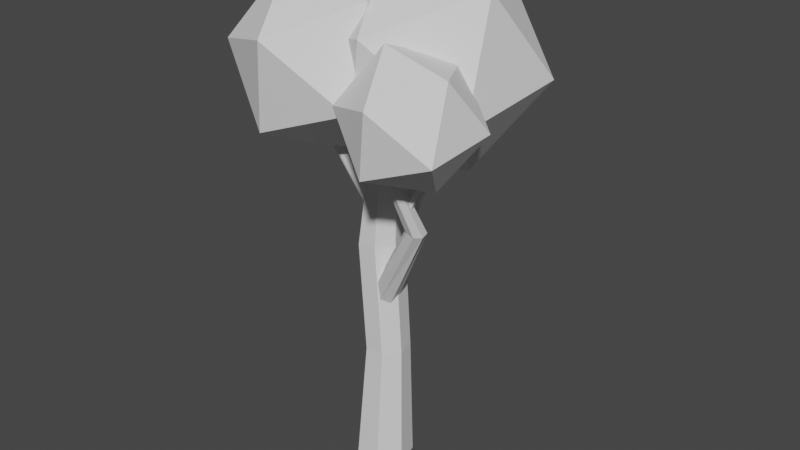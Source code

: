 # Source: Tree2.blend  (saved by Blender 2.93.21; exported with 4.5.12 LTS)
import bpy
from mathutils import Matrix  # noqa: F401  (used for matrix-valued properties, if any)

bpy.ops.wm.read_factory_settings(use_empty=True)
scene = bpy.context.scene
scene.name = 'Scene'

# ---- collections
col_collection = bpy.data.collections.new('Collection'); scene.collection.children.link(col_collection)

# ---- materials (node trees are filled in below, after node groups)
mat_trunk = bpy.data.materials.new('Trunk')
mat_trunk.use_transparent_shadow = False
mat_tree = bpy.data.materials.new('Tree')
mat_tree.use_transparent_shadow = False

# ---- material node trees
mat_trunk.use_nodes = True; mat_trunk.node_tree.nodes.clear()
_N = mat_trunk.node_tree.nodes; _L = mat_trunk.node_tree.links
n0 = _N.new('ShaderNodeBsdfPrincipled'); n0.name = 'Principled BSDF'; n0.location = (10, 300)
n0.distribution = 'GGX'
n0.subsurface_method = 'BURLEY'
n0.inputs[3].default_value = 1.45
n0.inputs[27].default_value = (0.0, 0.0, 0.0, 1.0)
n0.inputs[28].default_value = 1.0
n1 = _N.new('ShaderNodeOutputMaterial'); n1.name = 'Material Output'; n1.location = (300, 300)
_L.new(n0.outputs[0], n1.inputs[0])
n1.is_active_output = True
mat_tree.use_nodes = True; mat_tree.node_tree.nodes.clear()
_N = mat_tree.node_tree.nodes; _L = mat_tree.node_tree.links
n0 = _N.new('ShaderNodeBsdfPrincipled'); n0.name = 'Principled BSDF'; n0.location = (10, 300)
n0.distribution = 'GGX'
n0.subsurface_method = 'BURLEY'
n0.inputs[3].default_value = 1.45
n0.inputs[27].default_value = (0.0, 0.0, 0.0, 1.0)
n0.inputs[28].default_value = 1.0
n1 = _N.new('ShaderNodeOutputMaterial'); n1.name = 'Material Output'; n1.location = (300, 300)
_L.new(n0.outputs[0], n1.inputs[0])
n1.is_active_output = True

# ---- world
world_world = bpy.data.worlds.new('World'); scene.world = world_world
world_world.use_nodes = True; world_world.node_tree.nodes.clear()
_N = world_world.node_tree.nodes; _L = world_world.node_tree.links
n0 = _N.new('ShaderNodeOutputWorld'); n0.name = 'World Output'; n0.location = (300, 300)
n1 = _N.new('ShaderNodeBackground'); n1.name = 'Background'; n1.location = (10, 300)
n1.inputs[0].default_value = (0.05088, 0.05088, 0.05088, 1.0)
_L.new(n1.outputs[0], n0.inputs[0])
n0.is_active_output = True
world_world.color = (0.05088, 0.05088, 0.05088)
world_world.use_sun_shadow = False
world_world.sun_shadow_jitter_overblur = 0.0

# ---- meshes
me_cylinder = bpy.data.meshes.new('Cylinder')
me_cylinder.from_pydata([(-0.007596, 0.1665, -0.0327), (0.02279, 0.1265, 0.708), (0.1226, 0.1038, -0.0327), (0.1217, 0.07884, 0.708), (0.1547, -0.03705, -0.0327), (0.1461, -0.02814, 0.708), (0.06464, -0.15, -0.0327), (0.07765, -0.1139, 0.708), (-0.07984, -0.15, -0.0327), (-0.03208, -0.1139, 0.708), (-0.1699, -0.03705, -0.0327), (-0.1005, -0.02814, 0.708), (-0.1378, 0.1038, -0.0327), (-0.07608, 0.07884, 0.708), (-0.3556, -0.1836, 2.244), (-0.364, -0.2204, 2.243), (-0.3405, -0.2499, 2.244), (-0.3028, -0.2499, 2.246), (-0.2793, -0.2204, 2.247), (-0.2877, -0.1836, 2.247), (-0.3216, -0.1673, 2.245), (0.3778, -0.2319, 1.726), (0.3823, -0.2494, 1.736), (0.3697, -0.2619, 1.746), (0.3494, -0.26, 1.749), (0.3367, -0.245, 1.743), (0.3412, -0.2283, 1.732), (0.3595, -0.2225, 1.724), (0.4927, -0.1554, 2.065), (0.4821, -0.1609, 2.066), (0.4797, -0.1723, 2.069), (0.4875, -0.181, 2.072), (0.4995, -0.1806, 2.072), (0.5067, -0.1712, 2.07), (0.5037, -0.16, 2.067), (0.2888, -0.4076, 2.092), (0.2959, -0.3806, 2.092), (0.3207, -0.369, 2.087), (0.3445, -0.3815, 2.079), (0.3493, -0.4088, 2.075), (0.3316, -0.4302, 2.078), (0.3047, -0.4297, 2.085), (-0.02771, -0.03748, 1.087), (0.006016, 0.01685, 1.096), (0.06264, 0.03374, 1.07), (0.09953, 0.0004723, 1.028), (0.0889, -0.0579, 1.003), (0.03876, -0.09743, 1.012), (-0.01314, -0.08834, 1.05), (0.3337, -0.2203, 1.588), (0.38, -0.2212, 1.575), (0.4104, -0.1844, 1.57), (0.4021, -0.1376, 1.577), (0.3613, -0.1161, 1.59), (0.3187, -0.136, 1.6), (0.3065, -0.1824, 1.598), (0.0553, 0.0805, 2.082), (0.1122, 0.04179, 2.066), (0.1189, -0.02839, 2.066), (0.07043, -0.0772, 2.082), (0.003207, -0.06787, 2.101), (-0.03211, -0.007434, 2.109), (-0.008927, 0.0586, 2.101), (-0.1189, 0.08036, 1.337), (-0.1436, -0.02868, 1.333), (-0.07443, -0.1161, 1.343), (0.03645, -0.1161, 1.357), (0.1056, -0.02868, 1.366), (0.08091, 0.08036, 1.363), (-0.01899, 0.1289, 1.35), (-0.05928, 0.02156, 1.477), (-0.04715, -0.03607, 1.466), (-0.004902, -0.07052, 1.491), (0.03565, -0.05586, 1.532), (0.04397, -0.003127, 1.559), (0.0138, 0.04798, 1.552), (-0.03215, 0.05896, 1.515), (0.03562, 0.4331, 1.745), (0.008415, 0.4593, 1.745), (-0.02898, 0.4543, 1.746), (-0.0484, 0.422, 1.747), (-0.03523, 0.3867, 1.748), (0.0006202, 0.3749, 1.748), (0.03215, 0.3956, 1.746), (0.05881, 0.05066, 1.169), (0.003174, 0.06995, 1.159), (-0.04812, 0.0515, 1.183), (-0.05645, 0.009192, 1.225), (-0.01554, -0.02511, 1.252), (0.0438, -0.02558, 1.244), (0.07689, 0.008141, 1.207)], [], [(0, 1, 3, 2), (2, 3, 5, 4), (4, 5, 7, 6), (6, 7, 9, 8), (8, 9, 11, 10), (71, 72, 16, 15), (10, 11, 13, 12), (12, 13, 1, 0), (26, 25, 30, 29), (21, 27, 28, 34), (23, 22, 33, 32), (25, 24, 31, 30), (27, 26, 29, 28), (22, 21, 34, 33), (24, 23, 32, 31), (52, 53, 37, 38), (54, 55, 35, 36), (49, 50, 40, 41), (51, 52, 38, 39), (53, 54, 36, 37), (55, 49, 41, 35), (50, 51, 39, 40), (42, 48, 49, 55), (44, 43, 54, 53), (46, 45, 52, 51), (48, 47, 50, 49), (43, 42, 55, 54), (45, 44, 53, 52), (47, 46, 51, 50), (64, 65, 60, 61), (66, 67, 58, 59), (68, 69, 56, 57), (63, 64, 61, 62), (65, 66, 59, 60), (67, 68, 57, 58), (69, 63, 62, 56), (3, 1, 69, 68), (11, 9, 65, 64), (5, 3, 68, 67), (1, 13, 63, 69), (9, 7, 66, 65), (13, 11, 64, 63), (7, 5, 67, 66), (73, 74, 18, 17), (75, 76, 20, 19), (70, 71, 15, 14), (72, 73, 17, 16), (74, 75, 19, 18), (76, 70, 14, 20), (85, 86, 79, 78), (87, 88, 81, 80), (89, 90, 83, 82), (84, 85, 78, 77), (86, 87, 80, 79), (88, 89, 82, 81), (90, 84, 77, 83)])
_uv = me_cylinder.uv_layers.new(name='UVMap')
_uv.uv.foreach_set('vector', [1.0, 0.5, 1.0, 1.0, 0.8571, 1.0, 0.8571, 0.5, 0.8571, 0.5, 0.8571, 1.0, 0.7143, 1.0, 0.7143, 0.5, 0.7143, 0.5, 0.7143, 1.0, 0.5714, 1.0, 0.5714, 0.5, 0.5714, 0.5, 0.5714, 1.0, 0.4286, 1.0, 0.4286, 0.5, 0.4286, 0.5, 0.4286, 1.0, 0.2857, 1.0, 0.2857, 0.5, 0.2857, 1.0, 0.4286, 1.0, 0.6212, 1.0, 0.3283, 1.0, 0.2857, 0.5, 0.2857, 1.0, 0.1429, 1.0, 0.1429, 0.5, 0.1429, 0.5, 0.1429, 1.0, 2.98e-08, 1.0, 2.98e-08, 0.5, 0.2857, 1.0, 0.4286, 1.0, 0.4286, 1.0, 0.2857, 1.0, 2.98e-08, 1.0, 0.1429, 1.0, 0.1429, 1.0, 2.98e-08, 1.0, 0.7143, 1.0, 0.8571, 1.0, 0.8571, 1.0, 0.7143, 1.0, 0.4286, 1.0, 0.5714, 1.0, 0.5714, 1.0, 0.4286, 1.0, 0.1429, 1.0, 0.2857, 1.0, 0.2857, 1.0, 0.1429, 1.0, 0.8571, 1.0, 1.0, 1.0, 1.0, 1.0, 0.8571, 1.0, 0.5714, 1.0, 0.7143, 1.0, 0.7143, 1.0, 0.5714, 1.0, 0.5714, 1.0, 0.7143, 1.0, 0.7143, 1.0, 0.5714, 1.0, 0.8571, 1.0, 1.0, 1.0, 1.0, 1.0, 0.8571, 1.0, 0.1429, 1.0, 0.2857, 1.0, 0.2857, 1.0, 0.1429, 1.0, 0.4286, 1.0, 0.5714, 1.0, 0.5714, 1.0, 0.4286, 1.0, 0.7143, 1.0, 0.8571, 1.0, 0.8571, 1.0, 0.7143, 1.0, 2.98e-08, 1.0, 0.1429, 1.0, 0.1429, 1.0, 2.98e-08, 1.0, 0.2857, 1.0, 0.4286, 1.0, 0.4286, 1.0, 0.2857, 1.0, 2.98e-08, 1.0, 0.1429, 1.0, 0.1429, 1.0, 2.98e-08, 1.0, 0.7143, 1.0, 0.8571, 1.0, 0.8571, 1.0, 0.7143, 1.0, 0.4286, 1.0, 0.5714, 1.0, 0.5714, 1.0, 0.4286, 1.0, 0.1429, 1.0, 0.2857, 1.0, 0.2857, 1.0, 0.1429, 1.0, 0.8571, 1.0, 1.0, 1.0, 1.0, 1.0, 0.8571, 1.0, 0.5714, 1.0, 0.7143, 1.0, 0.7143, 1.0, 0.5714, 1.0, 0.2857, 1.0, 0.4286, 1.0, 0.4286, 1.0, 0.2857, 1.0, 0.2857, 1.0, 0.4286, 1.0, 0.4286, 1.0, 0.2857, 1.0, 0.5714, 1.0, 0.7143, 1.0, 0.7143, 1.0, 0.5714, 1.0, 0.8571, 1.0, 1.0, 1.0, 1.0, 1.0, 0.8571, 1.0, 0.1429, 1.0, 0.2857, 1.0, 0.2857, 1.0, 0.1429, 1.0, 0.4286, 1.0, 0.5714, 1.0, 0.5714, 1.0, 0.4286, 1.0, 0.7143, 1.0, 0.8571, 1.0, 0.8571, 1.0, 0.7143, 1.0, 2.98e-08, 1.0, 0.1429, 1.0, 0.1429, 1.0, 2.98e-08, 1.0, 0.8571, 1.0, 1.0, 1.0, 1.0, 1.0, 0.8571, 1.0, 0.2857, 1.0, 0.4286, 1.0, 0.4286, 1.0, 0.2857, 1.0, 0.7143, 1.0, 0.8571, 1.0, 0.8571, 1.0, 0.7143, 1.0, 2.98e-08, 1.0, 0.1429, 1.0, 0.1429, 1.0, 2.98e-08, 1.0, 0.4286, 1.0, 0.5714, 1.0, 0.5714, 1.0, 0.4286, 1.0, 0.1429, 1.0, 0.2857, 1.0, 0.2857, 1.0, 0.1429, 1.0, 0.5714, 1.0, 0.7143, 1.0, 0.7143, 1.0, 0.5714, 1.0, 0.5714, 1.0, 0.7143, 1.0, 0.7699, 1.0, 0.7937, 1.0, 0.8571, 1.0, 1.0, 1.0, 0.7502, 1.0, 0.7005, 1.0, 0.1429, 1.0, 0.2857, 1.0, 0.3283, 1.0, 0.01879, 1.0, 0.4286, 1.0, 0.5714, 1.0, 0.7937, 1.0, 0.6212, 1.0, 0.7143, 1.0, 0.8571, 1.0, 0.7005, 1.0, 0.7699, 1.0, 2.98e-08, 1.0, 0.1429, 1.0, 0.01879, 1.0, -0.2225, 1.0, 0.2857, 1.0, 0.4286, 1.0, 0.6212, 1.0, 0.3283, 1.0, 0.5714, 1.0, 0.7143, 1.0, 0.7699, 1.0, 0.7937, 1.0, 0.8571, 1.0, 1.0, 1.0, 0.7502, 1.0, 0.7005, 1.0, 0.1429, 1.0, 0.2857, 1.0, 0.3283, 1.0, 0.01879, 1.0, 0.4286, 1.0, 0.5714, 1.0, 0.7937, 1.0, 0.6212, 1.0, 0.7143, 1.0, 0.8571, 1.0, 0.7005, 1.0, 0.7699, 1.0, 2.98e-08, 1.0, 0.1429, 1.0, 0.01879, 1.0, -0.2225, 1.0])
me_cylinder.materials.append(mat_trunk)
me_cylinder.materials.append(mat_tree)
me_cylinder.use_remesh_fix_poles = True
me_cylinder.use_remesh_preserve_attributes = False
me_cylinder.update()
me_icosphere = bpy.data.meshes.new('Icosphere')
me_icosphere.from_pydata([(0.5891, -0.3145, 1.918), (0.7539, -0.5591, 2.161), (0.4014, -0.6281, 2.03), (0.2173, -0.2939, 2.005), (0.456, -0.01846, 2.12), (0.7876, -0.1824, 2.217), (0.4839, -0.6898, 2.398), (0.1523, -0.5259, 2.301), (0.186, -0.1491, 2.357), (0.5385, -0.08014, 2.488), (0.7226, -0.4143, 2.514), (0.3508, -0.3938, 2.6), (-0.0124, -0.1613, 1.921), (0.2131, -0.4961, 2.254), (-0.2693, -0.5905, 2.075), (-0.5213, -0.1332, 2.04), (-0.1945, 0.2439, 2.198), (0.2593, 0.01957, 2.33), (-0.1564, -0.6749, 2.578), (-0.6103, -0.4506, 2.446), (-0.5641, 0.06506, 2.522), (-0.08161, 0.1595, 2.702), (0.1703, -0.2979, 2.736), (-0.3386, -0.2698, 2.855), (0.4117, 0.1764, 1.808), (0.6854, -0.23, 2.212), (0.09986, -0.3445, 1.994), (-0.2059, 0.2105, 1.952), (0.1906, 0.6681, 2.143), (0.7415, 0.3959, 2.304), (0.2369, -0.447, 2.606), (-0.3139, -0.1748, 2.445), (-0.2578, 0.4511, 2.537), (0.3277, 0.5656, 2.755), (0.6335, 0.0106, 2.797), (0.01586, 0.04472, 2.941), (0.04595, 0.4619, 1.58), (0.2044, 0.2266, 1.814), (-0.1346, 0.1603, 1.688), (-0.3116, 0.4816, 1.663), (-0.08201, 0.7465, 1.774), (0.2368, 0.5889, 1.867), (-0.05523, 0.101, 2.042), (-0.3741, 0.2586, 1.949), (-0.3416, 0.6209, 2.002), (-0.002672, 0.6872, 2.128), (0.1743, 0.3659, 2.153), (-0.1832, 0.3856, 2.236), (-0.02326, 0.1103, 1.992)], [], [(0, 1, 2), (1, 0, 5), (0, 2, 3), (0, 3, 4), (0, 4, 5), (1, 5, 10), (2, 1, 6), (3, 2, 7), (4, 3, 8), (5, 4, 9), (1, 10, 6), (2, 6, 7), (3, 7, 8), (4, 8, 9), (5, 9, 10), (6, 10, 11), (7, 6, 11), (8, 7, 11), (9, 8, 11), (10, 9, 11), (12, 13, 14), (13, 12, 17), (12, 14, 15), (12, 15, 16), (12, 16, 17), (13, 17, 22), (14, 13, 18), (15, 14, 19), (16, 15, 20), (17, 16, 21), (13, 22, 18), (14, 18, 19), (15, 19, 20), (16, 20, 21), (17, 21, 22), (18, 22, 23), (19, 18, 23), (20, 19, 23), (21, 20, 23), (22, 21, 23), (24, 25, 26), (25, 24, 29), (24, 26, 27), (24, 27, 28), (24, 28, 29), (25, 29, 34), (26, 25, 30), (27, 26, 31), (28, 27, 32), (29, 28, 33), (25, 34, 30), (26, 30, 31), (27, 31, 32), (28, 32, 33), (29, 33, 34), (30, 34, 35), (31, 30, 35), (32, 31, 35), (33, 32, 35), (34, 33, 35), (36, 37, 38), (37, 36, 41), (36, 38, 39), (36, 39, 40), (36, 40, 41), (37, 41, 46), (38, 37, 42), (39, 38, 43), (40, 39, 44), (41, 40, 45), (37, 46, 42), (38, 42, 43), (39, 43, 44), (40, 44, 45), (41, 45, 46), (42, 46, 47), (43, 42, 47), (44, 43, 47), (45, 44, 47), (46, 45, 47)])
_uv = me_icosphere.uv_layers.new(name='UVMap')
_uv.uv.foreach_set('vector', [0.1818, 0.0, 0.2727, 0.1575, 0.09091, 0.1575, 0.2727, 0.1575, 0.3636, 0.0, 0.4545, 0.1575, 0.9091, 0.0, 1.0, 0.1575, 0.8182, 0.1575, 0.7273, 0.0, 0.8182, 0.1575, 0.6364, 0.1575, 0.5455, 0.0, 0.6364, 0.1575, 0.4545, 0.1575, 0.2727, 0.1575, 0.4545, 0.1575, 0.3636, 0.3149, 0.09091, 0.1575, 0.2727, 0.1575, 0.1818, 0.3149, 0.8182, 0.1575, 1.0, 0.1575, 0.9091, 0.3149, 0.6364, 0.1575, 0.8182, 0.1575, 0.7273, 0.3149, 0.4545, 0.1575, 0.6364, 0.1575, 0.5455, 0.3149, 0.2727, 0.1575, 0.3636, 0.3149, 0.1818, 0.3149, 0.09091, 0.1575, 0.1818, 0.3149, 0.0, 0.3149, 0.8182, 0.1575, 0.9091, 0.3149, 0.7273, 0.3149, 0.6364, 0.1575, 0.7273, 0.3149, 0.5455, 0.3149, 0.4545, 0.1575, 0.5455, 0.3149, 0.3636, 0.3149, 0.1818, 0.3149, 0.3636, 0.3149, 0.2727, 0.4724, 0.0, 0.3149, 0.1818, 0.3149, 0.09091, 0.4724, 0.7273, 0.3149, 0.9091, 0.3149, 0.8182, 0.4724, 0.5455, 0.3149, 0.7273, 0.3149, 0.6364, 0.4724, 0.3636, 0.3149, 0.5455, 0.3149, 0.4545, 0.4724, 0.1818, 0.0, 0.2727, 0.1575, 0.09091, 0.1575, 0.2727, 0.1575, 0.3636, 0.0, 0.4545, 0.1575, 0.9091, 0.0, 1.0, 0.1575, 0.8182, 0.1575, 0.7273, 0.0, 0.8182, 0.1575, 0.6364, 0.1575, 0.5455, 0.0, 0.6364, 0.1575, 0.4545, 0.1575, 0.2727, 0.1575, 0.4545, 0.1575, 0.3636, 0.3149, 0.09091, 0.1575, 0.2727, 0.1575, 0.1818, 0.3149, 0.8182, 0.1575, 1.0, 0.1575, 0.9091, 0.3149, 0.6364, 0.1575, 0.8182, 0.1575, 0.7273, 0.3149, 0.4545, 0.1575, 0.6364, 0.1575, 0.5455, 0.3149, 0.2727, 0.1575, 0.3636, 0.3149, 0.1818, 0.3149, 0.09091, 0.1575, 0.1818, 0.3149, 0.0, 0.3149, 0.8182, 0.1575, 0.9091, 0.3149, 0.7273, 0.3149, 0.6364, 0.1575, 0.7273, 0.3149, 0.5455, 0.3149, 0.4545, 0.1575, 0.5455, 0.3149, 0.3636, 0.3149, 0.1818, 0.3149, 0.3636, 0.3149, 0.2727, 0.4724, 0.0, 0.3149, 0.1818, 0.3149, 0.09091, 0.4724, 0.7273, 0.3149, 0.9091, 0.3149, 0.8182, 0.4724, 0.5455, 0.3149, 0.7273, 0.3149, 0.6364, 0.4724, 0.3636, 0.3149, 0.5455, 0.3149, 0.4545, 0.4724, 0.1818, 0.0, 0.2727, 0.1575, 0.09091, 0.1575, 0.2727, 0.1575, 0.3636, 0.0, 0.4545, 0.1575, 0.9091, 0.0, 1.0, 0.1575, 0.8182, 0.1575, 0.7273, 0.0, 0.8182, 0.1575, 0.6364, 0.1575, 0.5455, 0.0, 0.6364, 0.1575, 0.4545, 0.1575, 0.2727, 0.1575, 0.4545, 0.1575, 0.3636, 0.3149, 0.09091, 0.1575, 0.2727, 0.1575, 0.1818, 0.3149, 0.8182, 0.1575, 1.0, 0.1575, 0.9091, 0.3149, 0.6364, 0.1575, 0.8182, 0.1575, 0.7273, 0.3149, 0.4545, 0.1575, 0.6364, 0.1575, 0.5455, 0.3149, 0.2727, 0.1575, 0.3636, 0.3149, 0.1818, 0.3149, 0.09091, 0.1575, 0.1818, 0.3149, 0.0, 0.3149, 0.8182, 0.1575, 0.9091, 0.3149, 0.7273, 0.3149, 0.6364, 0.1575, 0.7273, 0.3149, 0.5455, 0.3149, 0.4545, 0.1575, 0.5455, 0.3149, 0.3636, 0.3149, 0.1818, 0.3149, 0.3636, 0.3149, 0.2727, 0.4724, 0.0, 0.3149, 0.1818, 0.3149, 0.09091, 0.4724, 0.7273, 0.3149, 0.9091, 0.3149, 0.8182, 0.4724, 0.5455, 0.3149, 0.7273, 0.3149, 0.6364, 0.4724, 0.3636, 0.3149, 0.5455, 0.3149, 0.4545, 0.4724, 0.1818, 0.0, 0.2727, 0.1575, 0.09091, 0.1575, 0.2727, 0.1575, 0.3636, 0.0, 0.4545, 0.1575, 0.9091, 0.0, 1.0, 0.1575, 0.8182, 0.1575, 0.7273, 0.0, 0.8182, 0.1575, 0.6364, 0.1575, 0.5455, 0.0, 0.6364, 0.1575, 0.4545, 0.1575, 0.2727, 0.1575, 0.4545, 0.1575, 0.3636, 0.3149, 0.09091, 0.1575, 0.2727, 0.1575, 0.1818, 0.3149, 0.8182, 0.1575, 1.0, 0.1575, 0.9091, 0.3149, 0.6364, 0.1575, 0.8182, 0.1575, 0.7273, 0.3149, 0.4545, 0.1575, 0.6364, 0.1575, 0.5455, 0.3149, 0.2727, 0.1575, 0.3636, 0.3149, 0.1818, 0.3149, 0.09091, 0.1575, 0.1818, 0.3149, 0.0, 0.3149, 0.8182, 0.1575, 0.9091, 0.3149, 0.7273, 0.3149, 0.6364, 0.1575, 0.7273, 0.3149, 0.5455, 0.3149, 0.4545, 0.1575, 0.5455, 0.3149, 0.3636, 0.3149, 0.1818, 0.3149, 0.3636, 0.3149, 0.2727, 0.4724, 0.0, 0.3149, 0.1818, 0.3149, 0.09091, 0.4724, 0.7273, 0.3149, 0.9091, 0.3149, 0.8182, 0.4724, 0.5455, 0.3149, 0.7273, 0.3149, 0.6364, 0.4724, 0.3636, 0.3149, 0.5455, 0.3149, 0.4545, 0.4724])
me_icosphere.use_remesh_fix_poles = True
me_icosphere.use_remesh_preserve_attributes = False
me_icosphere.update()

# ---- objects
ob_cylinder = bpy.data.objects.new('Cylinder', me_cylinder)
ob_icosphere = bpy.data.objects.new('Icosphere', me_icosphere)

# ---- transforms, parenting, visibility, modifiers, constraints
ob_cylinder.location = (0.0, 0.0, 0.0)
ob_icosphere.location = (0.0, 0.0, 0.0)

# ---- collection membership
col_collection.objects.link(ob_cylinder)
col_collection.objects.link(ob_icosphere)

# ---- scene / render settings (as saved in the file)
scene.frame_start = 1; scene.frame_end = 250; scene.frame_set(1)
scene.render.engine = 'BLENDER_EEVEE_NEXT'
scene.cycles.use_denoising = False
scene.cycles.samples = 128
scene.cycles.sampling_pattern = 'TABULATED_SOBOL'
scene.cycles.use_adaptive_sampling = False
scene.cycles.use_light_tree = False
scene.view_settings.view_transform = 'Filmic'
bpy.context.view_layer.update()

# ---- added for rendering (the .blend has no active camera and no usable light): camera, sun
cam_auto = bpy.data.cameras.new('AutoCamera')
cam_auto.lens = 50.0
cam_auto.sensor_width = 36.0
cam_auto.clip_end = 1000.0
ob_auto_camera = bpy.data.objects.new('AutoCamera', cam_auto)
scene.collection.objects.link(ob_auto_camera)
ob_auto_camera.location = (3.40686, -3.95347, 4.10886)
ob_auto_camera.rotation_euler = (1.09748, -7.21219e-08, 0.694738)
scene.camera = ob_auto_camera
light_auto_sun = bpy.data.lights.new('AutoSun', 'SUN')
light_auto_sun.energy = 3.0
light_auto_sun.angle = 0.0523599
ob_auto_sun = bpy.data.objects.new('AutoSun', light_auto_sun)
scene.collection.objects.link(ob_auto_sun)
ob_auto_sun.rotation_euler = (0.872665, 0.174533, 0.523599)
bpy.context.view_layer.update()

